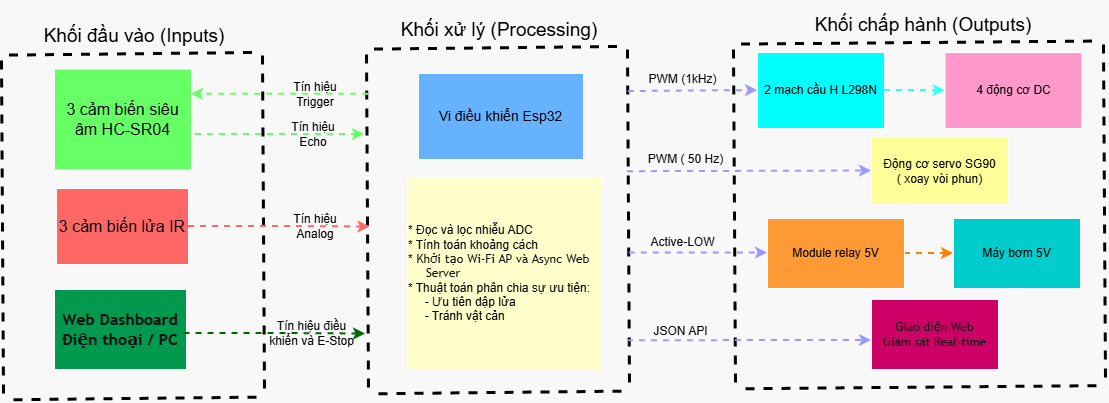

The diagram above was exported from draw.io. Its source (the exported page's mxGraphModel, read from the mxfile embedded in the PNG):
<mxGraphModel dx="1742" dy="1157" grid="0" gridSize="10" guides="1" tooltips="1" connect="1" arrows="1" fold="1" page="1" pageScale="1" pageWidth="1169" pageHeight="827" background="light-dark(#FFFFFF,#F8F8F8)" math="0" shadow="0">
  <root>
    <mxCell id="0" />
    <mxCell id="1" parent="0" />
    <mxCell id="JRHjj2U9Fq8odV-hRSyj-2" connectable="0" parent="1" style="group;fontSize=11;" value="" vertex="1">
      <mxGeometry height="399.22" width="1105.05" x="26" y="133" as="geometry" />
    </mxCell>
    <mxCell id="Q9is8aEOBEmVQNsvSk40-18" parent="JRHjj2U9Fq8odV-hRSyj-2" style="text;html=1;whiteSpace=wrap;strokeColor=none;fillColor=none;align=center;verticalAlign=middle;rounded=0;fontColor=light-dark(#000000,#000000);" value="Tín hiệu Echo" vertex="1">
      <mxGeometry height="30" width="60" x="283" y="119" as="geometry" />
    </mxCell>
    <mxCell id="Q9is8aEOBEmVQNsvSk40-6" edge="1" parent="JRHjj2U9Fq8odV-hRSyj-2" style="endArrow=none;dashed=1;html=1;rounded=0;defaultLabelBackgroundColor=page;strokeColor=light-dark(#000000,#000000);strokeWidth=3;" value="">
      <mxGeometry height="50" relative="1" width="50" as="geometry">
        <mxPoint x="13" y="399.22" as="sourcePoint" />
        <mxPoint x="258.03" y="396.64" as="targetPoint" />
      </mxGeometry>
    </mxCell>
    <mxCell id="Q9is8aEOBEmVQNsvSk40-7" edge="1" parent="JRHjj2U9Fq8odV-hRSyj-2" style="endArrow=none;dashed=1;html=1;rounded=0;defaultLabelBackgroundColor=page;strokeColor=light-dark(#000000,#000000);strokeWidth=3;" value="">
      <mxGeometry height="50" relative="1" width="50" as="geometry">
        <mxPoint x="1.0049999999999386" y="59.99500000000006" as="sourcePoint" />
        <mxPoint x="3" y="394" as="targetPoint" />
      </mxGeometry>
    </mxCell>
    <mxCell id="Q9is8aEOBEmVQNsvSk40-8" edge="1" parent="JRHjj2U9Fq8odV-hRSyj-2" style="endArrow=none;dashed=1;html=1;rounded=0;defaultLabelBackgroundColor=page;strokeColor=light-dark(#000000,#000000);strokeWidth=3;" value="">
      <mxGeometry height="50" relative="1" width="50" as="geometry">
        <mxPoint x="262" y="55" as="sourcePoint" />
        <mxPoint x="263.99500000000006" y="389.0049999999999" as="targetPoint" />
      </mxGeometry>
    </mxCell>
    <mxCell id="Q9is8aEOBEmVQNsvSk40-10" parent="JRHjj2U9Fq8odV-hRSyj-2" style="text;html=1;whiteSpace=wrap;strokeColor=none;fillColor=none;align=center;verticalAlign=middle;rounded=0;fontColor=light-dark(#000000,#000000);" value="&lt;font style=&quot;font-size: 19px;&quot;&gt;Khối đầu vào (Inputs)&lt;/font&gt;" vertex="1">
      <mxGeometry height="49" width="268" y="11" as="geometry" />
    </mxCell>
    <mxCell id="Q9is8aEOBEmVQNsvSk40-13" edge="1" parent="JRHjj2U9Fq8odV-hRSyj-2" source="Q9is8aEOBEmVQNsvSk40-11" style="edgeStyle=orthogonalEdgeStyle;rounded=0;orthogonalLoop=1;jettySize=auto;html=1;exitX=1.029;exitY=0.649;exitDx=0;exitDy=0;defaultLabelBackgroundColor=page;strokeColor=light-dark(#000000,#66FF66);flowAnimation=0;dashed=1;strokeWidth=2;exitPerimeter=0;">
      <mxGeometry relative="1" x="0.55" as="geometry">
        <mxPoint x="364.01" y="134" as="targetPoint" />
      </mxGeometry>
    </mxCell>
    <mxCell id="Q9is8aEOBEmVQNsvSk40-11" parent="JRHjj2U9Fq8odV-hRSyj-2" style="rounded=0;whiteSpace=wrap;html=1;strokeColor=light-dark(#000000,#FFFFFF);fillColor=light-dark(#FFFFFF,#66FF66);fontColor=light-dark(#000000,#000000);fontSize=16;" value="3 cảm biến siêu âm HC-SR04" vertex="1">
      <mxGeometry height="101" width="137" x="54" y="68.5" as="geometry" />
    </mxCell>
    <mxCell id="Q9is8aEOBEmVQNsvSk40-12" parent="JRHjj2U9Fq8odV-hRSyj-2" style="rounded=0;whiteSpace=wrap;html=1;strokeColor=light-dark(#000000,#FFFFFF);fillColor=light-dark(#FFFFFF,#FF6666);fontColor=light-dark(#000000,#000000);fontSize=16;" value="3 cảm biến lửa IR" vertex="1">
      <mxGeometry height="76" width="132" x="56" y="188" as="geometry" />
    </mxCell>
    <mxCell id="Q9is8aEOBEmVQNsvSk40-22" edge="1" parent="JRHjj2U9Fq8odV-hRSyj-2" style="endArrow=none;dashed=1;html=1;rounded=0;defaultLabelBackgroundColor=page;strokeColor=light-dark(#000000,#000000);strokeWidth=3;" value="">
      <mxGeometry height="50" relative="1" width="50" as="geometry">
        <mxPoint x="8.490000000000002" y="54.58000000000004" as="sourcePoint" />
        <mxPoint x="253.51999999999998" y="52" as="targetPoint" />
      </mxGeometry>
    </mxCell>
    <mxCell id="Q9is8aEOBEmVQNsvSk40-24" edge="1" parent="JRHjj2U9Fq8odV-hRSyj-2" style="endArrow=none;dashed=1;html=1;rounded=0;defaultLabelBackgroundColor=page;strokeColor=light-dark(#000000,#000000);strokeWidth=3;" value="">
      <mxGeometry height="50" relative="1" width="50" as="geometry">
        <mxPoint x="378" y="393.22" as="sourcePoint" />
        <mxPoint x="623.03" y="390.64" as="targetPoint" />
      </mxGeometry>
    </mxCell>
    <mxCell id="Q9is8aEOBEmVQNsvSk40-25" edge="1" parent="JRHjj2U9Fq8odV-hRSyj-2" style="endArrow=none;dashed=1;html=1;rounded=0;defaultLabelBackgroundColor=page;strokeColor=light-dark(#000000,#000000);strokeWidth=3;" value="">
      <mxGeometry height="50" relative="1" width="50" as="geometry">
        <mxPoint x="366.00499999999994" y="53.99500000000012" as="sourcePoint" />
        <mxPoint x="368" y="388" as="targetPoint" />
      </mxGeometry>
    </mxCell>
    <mxCell id="Q9is8aEOBEmVQNsvSk40-26" edge="1" parent="JRHjj2U9Fq8odV-hRSyj-2" style="endArrow=none;dashed=1;html=1;rounded=0;defaultLabelBackgroundColor=page;strokeColor=light-dark(#000000,#000000);strokeWidth=3;" value="">
      <mxGeometry height="50" relative="1" width="50" as="geometry">
        <mxPoint x="627" y="49" as="sourcePoint" />
        <mxPoint x="628.9950000000001" y="383.0049999999999" as="targetPoint" />
      </mxGeometry>
    </mxCell>
    <mxCell id="Q9is8aEOBEmVQNsvSk40-27" parent="JRHjj2U9Fq8odV-hRSyj-2" style="text;html=1;whiteSpace=wrap;strokeColor=none;fillColor=none;align=center;verticalAlign=middle;rounded=0;fontColor=light-dark(#000000,#000000);" value="&lt;span style=&quot;font-size: 19px;&quot;&gt;Khối xử lý (Processing)&lt;/span&gt;" vertex="1">
      <mxGeometry height="49" width="268" x="365" y="5" as="geometry" />
    </mxCell>
    <mxCell id="Q9is8aEOBEmVQNsvSk40-34" edge="1" parent="JRHjj2U9Fq8odV-hRSyj-2" style="endArrow=none;dashed=1;html=1;rounded=0;defaultLabelBackgroundColor=page;strokeColor=light-dark(#000000,#000000);strokeWidth=3;" value="">
      <mxGeometry height="50" relative="1" width="50" as="geometry">
        <mxPoint x="373.49" y="48.58000000000004" as="sourcePoint" />
        <mxPoint x="618.52" y="46" as="targetPoint" />
      </mxGeometry>
    </mxCell>
    <mxCell id="Q9is8aEOBEmVQNsvSk40-35" edge="1" parent="JRHjj2U9Fq8odV-hRSyj-2" style="edgeStyle=orthogonalEdgeStyle;rounded=0;orthogonalLoop=1;jettySize=auto;html=1;defaultLabelBackgroundColor=page;strokeColor=light-dark(#000000,#66FF66);flowAnimation=0;dashed=1;strokeWidth=2;entryX=1;entryY=0.25;entryDx=0;entryDy=0;" target="Q9is8aEOBEmVQNsvSk40-11">
      <mxGeometry relative="1" x="-0.291" as="geometry">
        <mxPoint x="368.25" y="93.75" as="sourcePoint" />
        <mxPoint x="133.24000000000024" y="95.5" as="targetPoint" />
      </mxGeometry>
    </mxCell>
    <mxCell id="Q9is8aEOBEmVQNsvSk40-37" parent="JRHjj2U9Fq8odV-hRSyj-2" style="rounded=0;whiteSpace=wrap;html=1;fontColor=light-dark(#000000,#000000);fillColor=light-dark(#FFFFFF,#66B2FF);" value="&lt;span style=&quot;font-size: 14px;&quot;&gt;Vi điều khiển Esp32&lt;/span&gt;" vertex="1">
      <mxGeometry height="86" width="165" x="418" y="73" as="geometry" />
    </mxCell>
    <mxCell id="Q9is8aEOBEmVQNsvSk40-38" parent="JRHjj2U9Fq8odV-hRSyj-2" style="text;html=1;whiteSpace=wrap;strokeColor=none;fillColor=none;align=center;verticalAlign=middle;rounded=0;fontColor=light-dark(#000000,#000000);" value="Tín hiệu Trigger" vertex="1">
      <mxGeometry height="30" width="60" x="285" y="79" as="geometry" />
    </mxCell>
    <mxCell id="Q9is8aEOBEmVQNsvSk40-40" parent="JRHjj2U9Fq8odV-hRSyj-2" style="rounded=0;whiteSpace=wrap;html=1;fontColor=light-dark(#000000,#000000);fillColor=light-dark(#FFFFFF,#FFFFCC);" value="&lt;div style=&quot;text-align: justify;&quot;&gt;&lt;span style=&quot;background-color: transparent;&quot;&gt;* Đọc và lọc nhiễu ADC&lt;/span&gt;&lt;/div&gt;&lt;div style=&quot;text-align: justify;&quot;&gt;* Tính toán khoảng cách&lt;/div&gt;&lt;div style=&quot;text-align: justify;&quot;&gt;*&amp;nbsp;&lt;span style=&quot;color: rgb(255, 255, 255); font-family: &amp;quot;Trebuchet MS&amp;quot;, Verdana, Arial, sans-serif; background-color: transparent; text-align: center;&quot;&gt;&lt;font&gt;Khởi tạo Wi-Fi AP và Async Web&amp;nbsp; &amp;nbsp; &amp;nbsp; &amp;nbsp; &amp;nbsp;Server&lt;/font&gt;&lt;/span&gt;&lt;/div&gt;&lt;div style=&quot;text-align: justify;&quot;&gt;* Thuật toán phân chia sự ưu tiện:&lt;/div&gt;&lt;div style=&quot;text-align: justify;&quot;&gt;&amp;nbsp; &amp;nbsp; &amp;nbsp;- Ưu tiên dập lửa&lt;/div&gt;&lt;div style=&quot;text-align: justify;&quot;&gt;&amp;nbsp; &amp;nbsp; &amp;nbsp;- Tránh vật cản&lt;/div&gt;" vertex="1">
      <mxGeometry height="192" width="195" x="407" y="177" as="geometry" />
    </mxCell>
    <mxCell id="4mMso_xeI_rRResubRit-2" edge="1" parent="JRHjj2U9Fq8odV-hRSyj-2" style="endArrow=none;dashed=1;html=1;rounded=0;defaultLabelBackgroundColor=page;strokeColor=light-dark(#000000,#000000);strokeWidth=3;" value="">
      <mxGeometry height="50" relative="1" width="50" as="geometry">
        <mxPoint x="745" y="388.22" as="sourcePoint" />
        <mxPoint x="1105.05" y="385.08000000000004" as="targetPoint" />
      </mxGeometry>
    </mxCell>
    <mxCell id="4mMso_xeI_rRResubRit-3" edge="1" parent="JRHjj2U9Fq8odV-hRSyj-2" style="endArrow=none;dashed=1;html=1;rounded=0;defaultLabelBackgroundColor=page;strokeColor=light-dark(#000000,#000000);strokeWidth=3;" value="">
      <mxGeometry height="50" relative="1" width="50" as="geometry">
        <mxPoint x="733.0049999999999" y="48.99500000000012" as="sourcePoint" />
        <mxPoint x="735" y="383" as="targetPoint" />
      </mxGeometry>
    </mxCell>
    <mxCell id="4mMso_xeI_rRResubRit-4" edge="1" parent="JRHjj2U9Fq8odV-hRSyj-2" style="endArrow=none;dashed=1;html=1;rounded=0;defaultLabelBackgroundColor=page;strokeColor=light-dark(#000000,#000000);strokeWidth=3;" value="">
      <mxGeometry height="50" relative="1" width="50" as="geometry">
        <mxPoint x="1103" y="44" as="sourcePoint" />
        <mxPoint x="1104.9950000000001" y="378.0049999999999" as="targetPoint" />
      </mxGeometry>
    </mxCell>
    <mxCell id="4mMso_xeI_rRResubRit-5" parent="JRHjj2U9Fq8odV-hRSyj-2" style="text;html=1;whiteSpace=wrap;strokeColor=none;fillColor=none;align=center;verticalAlign=middle;rounded=0;fontColor=light-dark(#000000,#000000);" value="&lt;span style=&quot;font-size: 19px;&quot;&gt;Khối chấp hành (Outputs)&lt;/span&gt;" vertex="1">
      <mxGeometry height="49" width="268" x="789" as="geometry" />
    </mxCell>
    <mxCell id="4mMso_xeI_rRResubRit-6" edge="1" parent="JRHjj2U9Fq8odV-hRSyj-2" style="endArrow=none;dashed=1;html=1;rounded=0;defaultLabelBackgroundColor=page;strokeColor=light-dark(#000000,#000000);strokeWidth=3;" value="">
      <mxGeometry height="50" relative="1" width="50" as="geometry">
        <mxPoint x="740.49" y="43.58000000000004" as="sourcePoint" />
        <mxPoint x="1093.1" y="40.56999999999999" as="targetPoint" />
      </mxGeometry>
    </mxCell>
    <mxCell id="4mMso_xeI_rRResubRit-10" parent="JRHjj2U9Fq8odV-hRSyj-2" style="rounded=0;whiteSpace=wrap;html=1;fillColor=light-dark(#FFFFFF,#00FFFF);fontColor=light-dark(#000000,#000000);" value="2 mạch cầu H L298N" vertex="1">
      <mxGeometry height="76" width="127" x="757" y="52" as="geometry" />
    </mxCell>
    <mxCell id="4mMso_xeI_rRResubRit-11" parent="JRHjj2U9Fq8odV-hRSyj-2" style="rounded=0;whiteSpace=wrap;html=1;fontColor=light-dark(#000000,#000000);fillColor=light-dark(#FFFFFF,#FF99CC);" value="4 động cơ DC" vertex="1">
      <mxGeometry height="76" width="137" x="944.5" y="52" as="geometry" />
    </mxCell>
    <mxCell id="4mMso_xeI_rRResubRit-12" parent="JRHjj2U9Fq8odV-hRSyj-2" style="rounded=0;whiteSpace=wrap;html=1;fontColor=light-dark(#000000,#000000);fillColor=light-dark(#FFFFFF,#FFFF99);" value="Động cơ servo SG90&lt;div&gt;( xoay vòi phun)&lt;/div&gt;" vertex="1">
      <mxGeometry height="67" width="137" x="871" y="137" as="geometry" />
    </mxCell>
    <mxCell id="4mMso_xeI_rRResubRit-17" edge="1" parent="JRHjj2U9Fq8odV-hRSyj-2" source="4mMso_xeI_rRResubRit-13" style="edgeStyle=orthogonalEdgeStyle;rounded=0;orthogonalLoop=1;jettySize=auto;html=1;entryX=0;entryY=0.5;entryDx=0;entryDy=0;defaultLabelBackgroundColor=page;strokeColor=light-dark(#000000,#FF8000);strokeWidth=2;dashed=1;" target="4mMso_xeI_rRResubRit-14">
      <mxGeometry relative="1" as="geometry" />
    </mxCell>
    <mxCell id="4mMso_xeI_rRResubRit-13" parent="JRHjj2U9Fq8odV-hRSyj-2" style="rounded=0;whiteSpace=wrap;html=1;fontColor=light-dark(#000000,#000000);fillColor=light-dark(#FFFFFF,#FF9933);" value="Module relay 5V" vertex="1">
      <mxGeometry height="70" width="137" x="767" y="218" as="geometry" />
    </mxCell>
    <mxCell id="4mMso_xeI_rRResubRit-14" parent="JRHjj2U9Fq8odV-hRSyj-2" style="rounded=0;whiteSpace=wrap;html=1;fontColor=light-dark(#000000,#000000);fillColor=light-dark(#FFFFFF,#00CCCC);" value="Máy bơm 5V" vertex="1">
      <mxGeometry height="70" width="127" x="953" y="218" as="geometry" />
    </mxCell>
    <mxCell id="4mMso_xeI_rRResubRit-16" edge="1" parent="JRHjj2U9Fq8odV-hRSyj-2" source="4mMso_xeI_rRResubRit-10" style="edgeStyle=orthogonalEdgeStyle;rounded=0;orthogonalLoop=1;jettySize=auto;html=1;defaultLabelBackgroundColor=page;strokeColor=light-dark(#000000,#33FFFF);flowAnimation=0;dashed=1;strokeWidth=2;entryX=0;entryY=0.5;entryDx=0;entryDy=0;exitX=1;exitY=0.5;exitDx=0;exitDy=0;" target="4mMso_xeI_rRResubRit-11">
      <mxGeometry relative="1" x="0.8479" as="geometry">
        <mxPoint x="884" y="98.13999999999999" as="sourcePoint" />
        <mxPoint x="970.78" y="97.5" as="targetPoint" />
      </mxGeometry>
    </mxCell>
    <mxCell id="4mMso_xeI_rRResubRit-18" edge="1" parent="JRHjj2U9Fq8odV-hRSyj-2" style="edgeStyle=orthogonalEdgeStyle;rounded=0;orthogonalLoop=1;jettySize=auto;html=1;defaultLabelBackgroundColor=page;strokeColor=light-dark(#000000,#9999FF);strokeWidth=2;dashed=1;entryX=0;entryY=0.5;entryDx=0;entryDy=0;" target="4mMso_xeI_rRResubRit-10">
      <mxGeometry relative="1" x="-0.5088" as="geometry">
        <Array as="points">
          <mxPoint x="644.4" y="90.9" />
          <mxPoint x="649.6" y="90.9" />
        </Array>
        <mxPoint x="627.78" y="90.9" as="sourcePoint" />
        <mxPoint x="733.86" y="94.03999999999999" as="targetPoint" />
      </mxGeometry>
    </mxCell>
    <mxCell id="4mMso_xeI_rRResubRit-19" edge="1" parent="JRHjj2U9Fq8odV-hRSyj-2" style="edgeStyle=orthogonalEdgeStyle;rounded=0;orthogonalLoop=1;jettySize=auto;html=1;defaultLabelBackgroundColor=page;strokeColor=light-dark(#000000,#9999FF);strokeWidth=2;dashed=1;entryX=0;entryY=0.5;entryDx=0;entryDy=0;">
      <mxGeometry relative="1" x="-0.4166" as="geometry">
        <Array as="points">
          <mxPoint x="630" y="252.5" />
        </Array>
        <mxPoint x="628.78" y="252.5" as="sourcePoint" />
        <mxPoint x="767" y="252.5" as="targetPoint" />
      </mxGeometry>
    </mxCell>
    <mxCell id="4mMso_xeI_rRResubRit-20" edge="1" parent="JRHjj2U9Fq8odV-hRSyj-2" style="edgeStyle=orthogonalEdgeStyle;rounded=0;orthogonalLoop=1;jettySize=auto;html=1;defaultLabelBackgroundColor=page;strokeColor=light-dark(#000000,#9999FF);strokeWidth=2;dashed=1;entryX=0;entryY=0.5;entryDx=0;entryDy=0;" target="4mMso_xeI_rRResubRit-12">
      <mxGeometry relative="1" x="-0.5248" as="geometry">
        <Array as="points">
          <mxPoint x="628" y="170.5" />
        </Array>
        <mxPoint x="626.94" y="171.2" as="sourcePoint" />
        <mxPoint x="767" y="192.5" as="targetPoint" />
      </mxGeometry>
    </mxCell>
    <mxCell id="4mMso_xeI_rRResubRit-21" edge="1" parent="JRHjj2U9Fq8odV-hRSyj-2" source="Q9is8aEOBEmVQNsvSk40-12" style="edgeStyle=orthogonalEdgeStyle;rounded=0;orthogonalLoop=1;jettySize=auto;html=1;exitX=1;exitY=0.5;exitDx=0;exitDy=0;defaultLabelBackgroundColor=page;strokeColor=light-dark(#000000,#FF6666);flowAnimation=0;dashed=1;strokeWidth=2;" value="">
      <mxGeometry relative="1" x="-0.0963" as="geometry">
        <mxPoint x="188" y="227" as="sourcePoint" />
        <mxPoint x="369.48" y="226.5" as="targetPoint" />
      </mxGeometry>
    </mxCell>
    <mxCell id="4mMso_xeI_rRResubRit-24" parent="JRHjj2U9Fq8odV-hRSyj-2" style="text;html=1;whiteSpace=wrap;strokeColor=none;fillColor=none;align=center;verticalAlign=middle;rounded=0;fontColor=light-dark(#000000,#000000);" value="Tín hiệu Analog" vertex="1">
      <mxGeometry height="30" width="60" x="285" y="211" as="geometry" />
    </mxCell>
    <mxCell id="4mMso_xeI_rRResubRit-26" parent="JRHjj2U9Fq8odV-hRSyj-2" style="text;html=1;whiteSpace=wrap;strokeColor=none;fillColor=none;align=center;verticalAlign=middle;rounded=0;fontColor=light-dark(#000000,#000000);" value="PWM (1kHz)" vertex="1">
      <mxGeometry height="34" width="105" x="630" y="62" as="geometry" />
    </mxCell>
    <mxCell id="4mMso_xeI_rRResubRit-27" parent="JRHjj2U9Fq8odV-hRSyj-2" style="text;html=1;whiteSpace=wrap;strokeColor=none;fillColor=none;align=center;verticalAlign=middle;rounded=0;fontColor=light-dark(#000000,#000000);" value="PWM ( 50 Hz)" vertex="1">
      <mxGeometry height="34" width="105" x="633" y="142" as="geometry" />
    </mxCell>
    <mxCell id="4mMso_xeI_rRResubRit-28" parent="JRHjj2U9Fq8odV-hRSyj-2" style="text;html=1;whiteSpace=wrap;strokeColor=none;fillColor=none;align=center;verticalAlign=middle;rounded=0;fontColor=light-dark(#000000,#000000);" value="Active-LOW" vertex="1">
      <mxGeometry height="34" width="105" x="630" y="225" as="geometry" />
    </mxCell>
    <mxCell id="EK3hefEUTzORjrlRrH2K-40" parent="JRHjj2U9Fq8odV-hRSyj-2" style="rounded=0;whiteSpace=wrap;html=1;strokeColor=light-dark(#000000,#FFFFFF);fillColor=light-dark(#FFFFFF,#00994D);fontColor=light-dark(#000000,#000000);fontSize=16;" value="&lt;span style=&quot;color: rgb(255, 255, 255); font-family: &amp;quot;Trebuchet MS&amp;quot;, Verdana, Arial, sans-serif; font-weight: 700;&quot;&gt;Web Dashboard&lt;/span&gt;&lt;br style=&quot;color: rgb(255, 255, 255); font-family: &amp;quot;Trebuchet MS&amp;quot;, Verdana, Arial, sans-serif; font-weight: 700;&quot;&gt;&lt;span style=&quot;color: rgb(255, 255, 255); font-family: &amp;quot;Trebuchet MS&amp;quot;, Verdana, Arial, sans-serif; font-weight: 700;&quot;&gt;Điện thoại / PC&lt;/span&gt;" vertex="1">
      <mxGeometry height="80" width="132" x="54" y="289" as="geometry" />
    </mxCell>
    <mxCell id="EK3hefEUTzORjrlRrH2K-41" edge="1" parent="JRHjj2U9Fq8odV-hRSyj-2" style="edgeStyle=orthogonalEdgeStyle;rounded=0;orthogonalLoop=1;jettySize=auto;html=1;exitX=1;exitY=0.5;exitDx=0;exitDy=0;defaultLabelBackgroundColor=page;strokeColor=light-dark(#000000,#006600);flowAnimation=0;dashed=1;strokeWidth=2;fillColor=light-dark(transparent,#006600);" value="">
      <mxGeometry relative="1" x="-0.0963" as="geometry">
        <mxPoint x="183.51999999999998" y="333" as="sourcePoint" />
        <mxPoint x="365" y="333.5" as="targetPoint" />
      </mxGeometry>
    </mxCell>
    <mxCell id="EK3hefEUTzORjrlRrH2K-44" parent="JRHjj2U9Fq8odV-hRSyj-2" style="text;html=1;whiteSpace=wrap;strokeColor=none;fillColor=none;align=center;verticalAlign=middle;rounded=0;fontColor=light-dark(#000000,#000000);" value="Tín hiệu điều khiển và E-Stop" vertex="1">
      <mxGeometry height="30" width="87" x="268" y="318" as="geometry" />
    </mxCell>
    <mxCell id="EK3hefEUTzORjrlRrH2K-46" parent="JRHjj2U9Fq8odV-hRSyj-2" style="rounded=0;whiteSpace=wrap;html=1;fontColor=light-dark(#000000,#000000);fillColor=light-dark(#FFFFFF,#CC0066);align=center;" value="&lt;font&gt;&lt;span style=&quot;color: rgb(255, 255, 255); font-family: &amp;quot;Trebuchet MS&amp;quot;, Verdana, Arial, sans-serif;&quot;&gt;Giao diện Web&lt;/span&gt;&lt;br style=&quot;color: rgb(255, 255, 255); font-family: &amp;quot;Trebuchet MS&amp;quot;, Verdana, Arial, sans-serif;&quot;&gt;&lt;span style=&quot;color: rgb(255, 255, 255); font-family: &amp;quot;Trebuchet MS&amp;quot;, Verdana, Arial, sans-serif;&quot;&gt;Giám sát Real-time&lt;/span&gt;&lt;/font&gt;" vertex="1">
      <mxGeometry height="70" width="127" x="871" y="299" as="geometry" />
    </mxCell>
    <mxCell id="EK3hefEUTzORjrlRrH2K-47" edge="1" parent="JRHjj2U9Fq8odV-hRSyj-2" style="edgeStyle=orthogonalEdgeStyle;rounded=0;orthogonalLoop=1;jettySize=auto;html=1;defaultLabelBackgroundColor=page;strokeColor=light-dark(#000000,#9999FF);strokeWidth=2;dashed=1;entryX=0;entryY=0.5;entryDx=0;entryDy=0;">
      <mxGeometry relative="1" x="-0.5248" as="geometry">
        <Array as="points">
          <mxPoint x="628" y="339.5" />
        </Array>
        <mxPoint x="626.94" y="340.2" as="sourcePoint" />
        <mxPoint x="871" y="340" as="targetPoint" />
      </mxGeometry>
    </mxCell>
    <mxCell id="EK3hefEUTzORjrlRrH2K-49" parent="JRHjj2U9Fq8odV-hRSyj-2" style="text;html=1;whiteSpace=wrap;strokeColor=none;fillColor=none;align=center;verticalAlign=middle;rounded=0;fontColor=light-dark(#000000,#000000);" value="JSON API" vertex="1">
      <mxGeometry height="34" width="105" x="628" y="314" as="geometry" />
    </mxCell>
  </root>
</mxGraphModel>